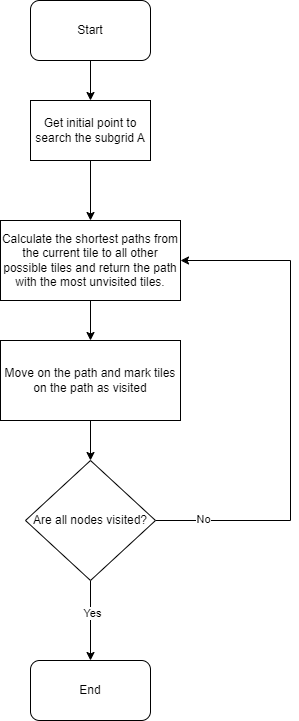

The diagram above was exported from draw.io. Its source (the exported page's mxGraphModel, read from the mxfile embedded in the PNG):
<mxGraphModel dx="1221" dy="599" grid="1" gridSize="10" guides="1" tooltips="1" connect="1" arrows="1" fold="1" page="1" pageScale="1" pageWidth="827" pageHeight="1169" math="0" shadow="0">
  <root>
    <mxCell id="0" />
    <mxCell id="1" parent="0" />
    <mxCell id="kVNK-5A7grkvqtbdGBax-17" value="" style="edgeStyle=orthogonalEdgeStyle;rounded=0;orthogonalLoop=1;jettySize=auto;html=1;" edge="1" parent="1" source="kVNK-5A7grkvqtbdGBax-1" target="kVNK-5A7grkvqtbdGBax-2">
      <mxGeometry relative="1" as="geometry" />
    </mxCell>
    <mxCell id="kVNK-5A7grkvqtbdGBax-1" value="Start" style="rounded=1;whiteSpace=wrap;html=1;" vertex="1" parent="1">
      <mxGeometry x="340" y="60" width="120" height="60" as="geometry" />
    </mxCell>
    <mxCell id="kVNK-5A7grkvqtbdGBax-16" style="edgeStyle=orthogonalEdgeStyle;rounded=0;orthogonalLoop=1;jettySize=auto;html=1;entryX=0.5;entryY=0;entryDx=0;entryDy=0;" edge="1" parent="1" source="kVNK-5A7grkvqtbdGBax-2" target="kVNK-5A7grkvqtbdGBax-3">
      <mxGeometry relative="1" as="geometry" />
    </mxCell>
    <mxCell id="kVNK-5A7grkvqtbdGBax-2" value="Get initial point to search the subgrid A" style="rounded=0;whiteSpace=wrap;html=1;" vertex="1" parent="1">
      <mxGeometry x="340" y="160" width="120" height="60" as="geometry" />
    </mxCell>
    <mxCell id="kVNK-5A7grkvqtbdGBax-15" style="edgeStyle=orthogonalEdgeStyle;rounded=0;orthogonalLoop=1;jettySize=auto;html=1;entryX=0.5;entryY=0;entryDx=0;entryDy=0;" edge="1" parent="1" source="kVNK-5A7grkvqtbdGBax-3" target="kVNK-5A7grkvqtbdGBax-4">
      <mxGeometry relative="1" as="geometry" />
    </mxCell>
    <mxCell id="kVNK-5A7grkvqtbdGBax-3" value="Calculate the shortest paths from the current tile to all other possible tiles and return the path with the most unvisited tiles." style="rounded=0;whiteSpace=wrap;html=1;" vertex="1" parent="1">
      <mxGeometry x="310" y="280" width="180" height="80" as="geometry" />
    </mxCell>
    <mxCell id="kVNK-5A7grkvqtbdGBax-14" style="edgeStyle=orthogonalEdgeStyle;rounded=0;orthogonalLoop=1;jettySize=auto;html=1;entryX=0.5;entryY=0;entryDx=0;entryDy=0;" edge="1" parent="1" source="kVNK-5A7grkvqtbdGBax-4" target="kVNK-5A7grkvqtbdGBax-5">
      <mxGeometry relative="1" as="geometry" />
    </mxCell>
    <mxCell id="kVNK-5A7grkvqtbdGBax-4" value="Move on the path and mark tiles on the path as visited" style="rounded=0;whiteSpace=wrap;html=1;" vertex="1" parent="1">
      <mxGeometry x="310" y="400" width="180" height="80" as="geometry" />
    </mxCell>
    <mxCell id="kVNK-5A7grkvqtbdGBax-7" value="" style="edgeStyle=orthogonalEdgeStyle;rounded=0;orthogonalLoop=1;jettySize=auto;html=1;entryX=0.5;entryY=0;entryDx=0;entryDy=0;" edge="1" parent="1" source="kVNK-5A7grkvqtbdGBax-5" target="kVNK-5A7grkvqtbdGBax-8">
      <mxGeometry relative="1" as="geometry">
        <mxPoint x="400" y="710" as="targetPoint" />
      </mxGeometry>
    </mxCell>
    <mxCell id="kVNK-5A7grkvqtbdGBax-9" value="Yes" style="edgeLabel;html=1;align=center;verticalAlign=middle;resizable=0;points=[];" vertex="1" connectable="0" parent="kVNK-5A7grkvqtbdGBax-7">
      <mxGeometry x="-0.1976" y="1" relative="1" as="geometry">
        <mxPoint as="offset" />
      </mxGeometry>
    </mxCell>
    <mxCell id="kVNK-5A7grkvqtbdGBax-13" style="edgeStyle=orthogonalEdgeStyle;rounded=0;orthogonalLoop=1;jettySize=auto;html=1;entryX=1;entryY=0.5;entryDx=0;entryDy=0;" edge="1" parent="1" source="kVNK-5A7grkvqtbdGBax-5" target="kVNK-5A7grkvqtbdGBax-3">
      <mxGeometry relative="1" as="geometry">
        <Array as="points">
          <mxPoint x="600" y="580" />
          <mxPoint x="600" y="320" />
        </Array>
      </mxGeometry>
    </mxCell>
    <mxCell id="kVNK-5A7grkvqtbdGBax-18" value="No" style="edgeLabel;html=1;align=center;verticalAlign=middle;resizable=0;points=[];" vertex="1" connectable="0" parent="kVNK-5A7grkvqtbdGBax-13">
      <mxGeometry x="-0.8152" y="2" relative="1" as="geometry">
        <mxPoint as="offset" />
      </mxGeometry>
    </mxCell>
    <mxCell id="kVNK-5A7grkvqtbdGBax-5" value="Are all nodes visited?" style="rhombus;whiteSpace=wrap;html=1;" vertex="1" parent="1">
      <mxGeometry x="335" y="520" width="130" height="120" as="geometry" />
    </mxCell>
    <mxCell id="kVNK-5A7grkvqtbdGBax-8" value="End" style="rounded=1;whiteSpace=wrap;html=1;" vertex="1" parent="1">
      <mxGeometry x="340" y="720" width="120" height="60" as="geometry" />
    </mxCell>
  </root>
</mxGraphModel>